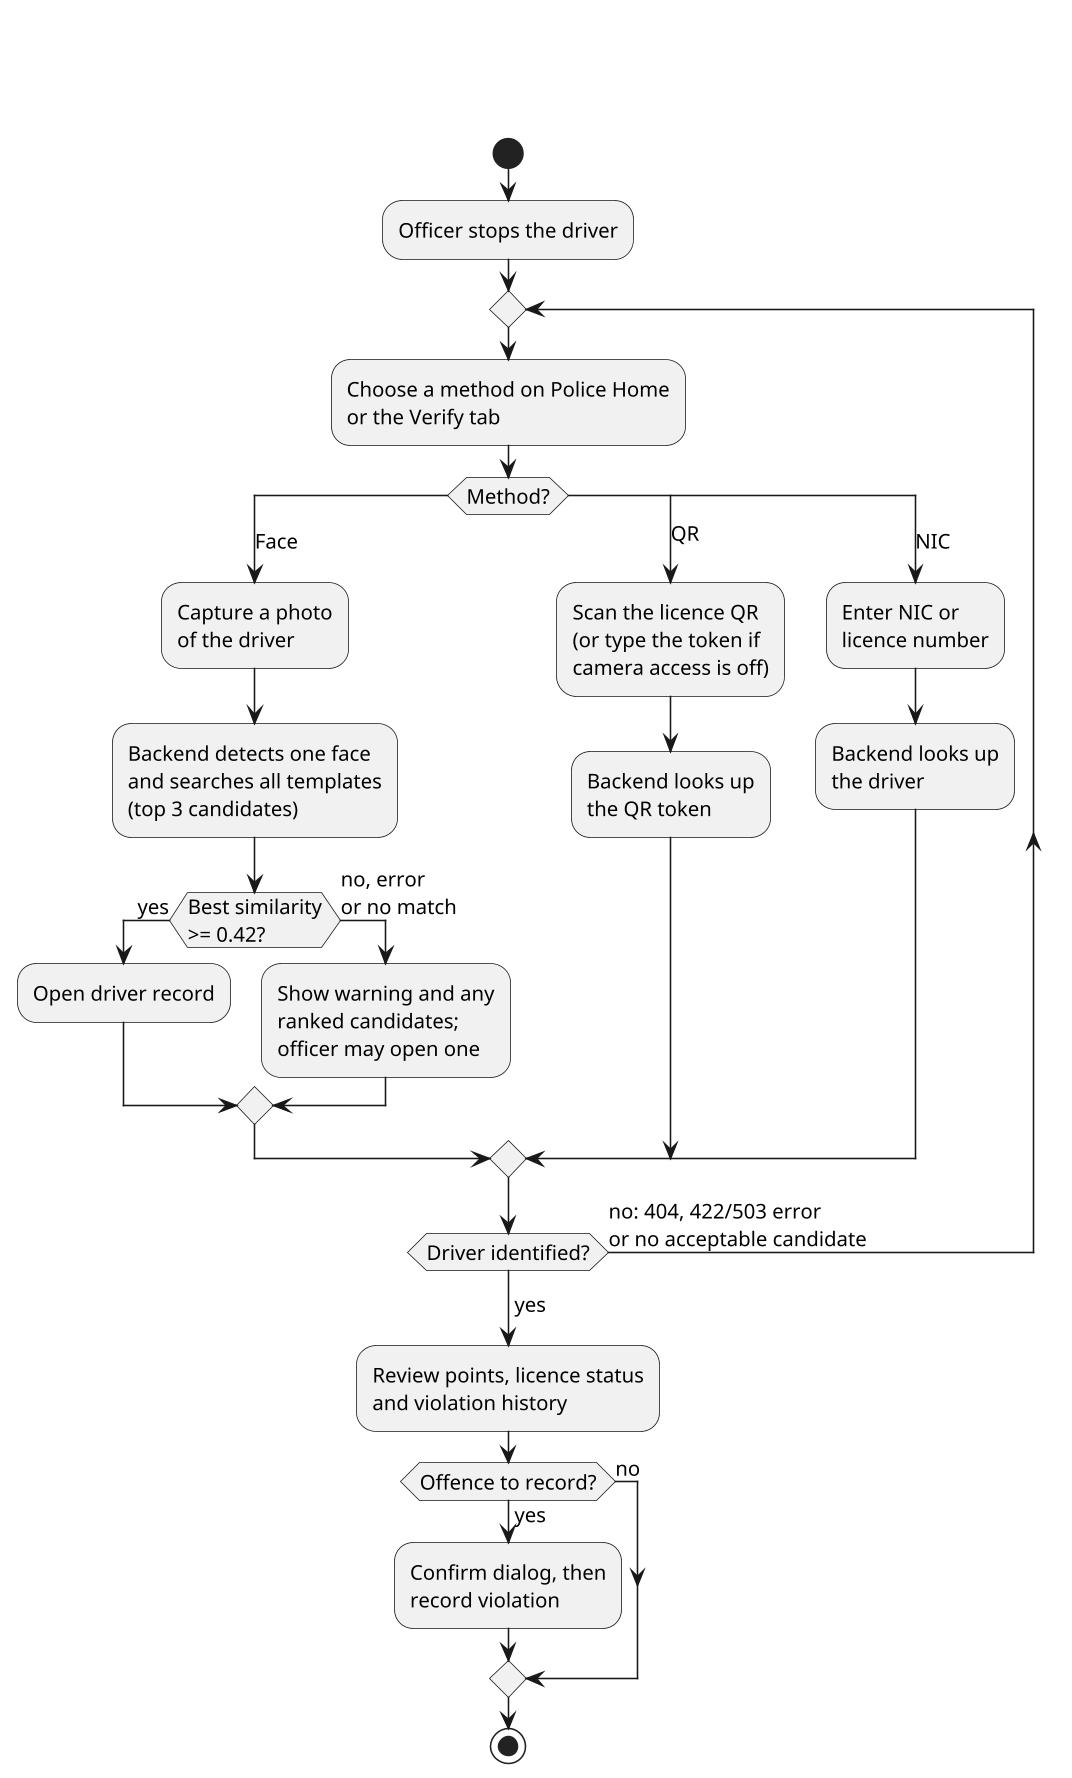

The diagram above was rendered by PlantUML. Its source (embedded in the PNG):
@startuml ch4-act-verification
skinparamlocked dpi 150
title \n\n
skinparam shadowing false
skinparam defaultFontName Arial
skinparam defaultFontSize 13
skinparam monochrome true

start
:Officer stops the driver;
repeat
  :Choose a method on Police Home\nor the Verify tab;
  switch (Method?)
  case (Face)
    :Capture a photo\nof the driver;
    :Backend detects one face\nand searches all templates\n(top 3 candidates);
    if (Best similarity\n>= 0.42?) then (yes)
      :Open driver record;
    else (no, error\nor no match)
      :Show warning and any\nranked candidates;\nofficer may open one;
    endif
  case (QR)
    :Scan the licence QR\n(or type the token if\ncamera access is off);
    :Backend looks up\nthe QR token;
  case (NIC)
    :Enter NIC or\nlicence number;
    :Backend looks up\nthe driver;
  endswitch
repeat while (Driver identified?) is (no: 404, 422/503 error\nor no acceptable candidate)
->yes;
:Review points, licence status\nand violation history;
if (Offence to record?) then (yes)
  :Confirm dialog, then\nrecord violation;
else (no)
endif
stop
@enduml